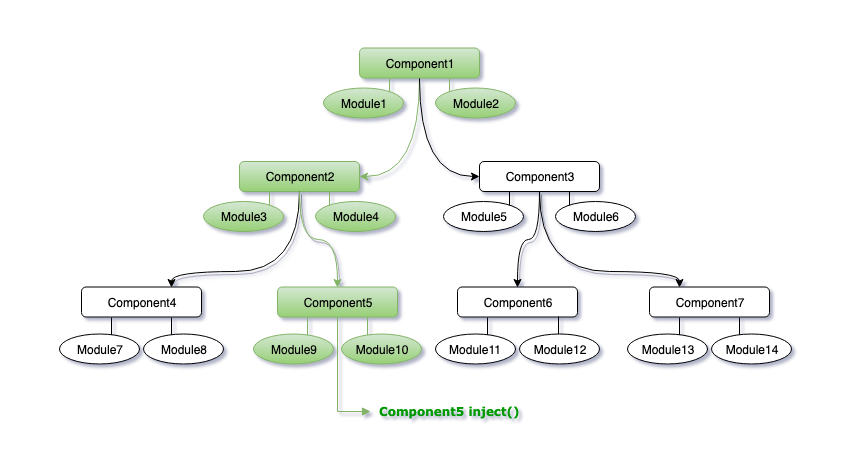

The diagram above was exported from draw.io. Its source (the exported page's mxGraphModel, read from the mxfile embedded in the PNG):
<mxGraphModel dx="1186" dy="1875" grid="1" gridSize="10" guides="1" tooltips="1" connect="1" arrows="1" fold="1" page="1" pageScale="1" pageWidth="850" pageHeight="1100" math="0" shadow="1">
  <root>
    <mxCell id="0" />
    <mxCell id="1" parent="0" />
    <mxCell id="gxmfdeqYCGpD0BLjBaJc-17" style="edgeStyle=orthogonalEdgeStyle;orthogonalLoop=1;jettySize=auto;html=1;exitX=0.5;exitY=1;exitDx=0;exitDy=0;entryX=1;entryY=0.5;entryDx=0;entryDy=0;curved=1;fillColor=#d5e8d4;strokeColor=#82b366;gradientColor=#97d077;" parent="1" source="gxmfdeqYCGpD0BLjBaJc-1" target="gxmfdeqYCGpD0BLjBaJc-19" edge="1">
      <mxGeometry relative="1" as="geometry">
        <mxPoint x="364" y="151.5" as="targetPoint" />
      </mxGeometry>
    </mxCell>
    <mxCell id="gxmfdeqYCGpD0BLjBaJc-1" value="Component1" style="rounded=1;whiteSpace=wrap;html=1;fillColor=#d5e8d4;strokeColor=#82b366;gradientColor=#97d077;" parent="1" vertex="1">
      <mxGeometry x="359" y="46.5" width="120" height="30" as="geometry" />
    </mxCell>
    <mxCell id="gxmfdeqYCGpD0BLjBaJc-18" style="edgeStyle=orthogonalEdgeStyle;curved=1;orthogonalLoop=1;jettySize=auto;html=1;exitX=0.5;exitY=1;exitDx=0;exitDy=0;entryX=0;entryY=0.5;entryDx=0;entryDy=0;" parent="1" source="gxmfdeqYCGpD0BLjBaJc-1" target="gxmfdeqYCGpD0BLjBaJc-24" edge="1">
      <mxGeometry relative="1" as="geometry">
        <mxPoint x="484" y="151.5" as="targetPoint" />
      </mxGeometry>
    </mxCell>
    <mxCell id="gxmfdeqYCGpD0BLjBaJc-10" style="edgeStyle=orthogonalEdgeStyle;rounded=0;orthogonalLoop=1;jettySize=auto;html=1;exitX=1;exitY=0;exitDx=0;exitDy=0;entryX=0.25;entryY=1;entryDx=0;entryDy=0;endArrow=none;endFill=0;gradientColor=#97d077;fillColor=#d5e8d4;strokeColor=#82b366;" parent="1" source="gxmfdeqYCGpD0BLjBaJc-4" target="gxmfdeqYCGpD0BLjBaJc-1" edge="1">
      <mxGeometry relative="1" as="geometry" />
    </mxCell>
    <mxCell id="gxmfdeqYCGpD0BLjBaJc-4" value="Module1" style="ellipse;whiteSpace=wrap;html=1;gradientColor=#97d077;fillColor=#d5e8d4;strokeColor=#82b366;" parent="1" vertex="1">
      <mxGeometry x="323" y="86.5" width="80" height="30" as="geometry" />
    </mxCell>
    <mxCell id="gxmfdeqYCGpD0BLjBaJc-11" style="edgeStyle=orthogonalEdgeStyle;rounded=0;orthogonalLoop=1;jettySize=auto;html=1;exitX=0;exitY=0;exitDx=0;exitDy=0;entryX=0.75;entryY=1;entryDx=0;entryDy=0;endArrow=none;endFill=0;gradientColor=#97d077;fillColor=#d5e8d4;strokeColor=#82b366;" parent="1" source="gxmfdeqYCGpD0BLjBaJc-5" target="gxmfdeqYCGpD0BLjBaJc-1" edge="1">
      <mxGeometry relative="1" as="geometry" />
    </mxCell>
    <mxCell id="gxmfdeqYCGpD0BLjBaJc-5" value="Module2" style="ellipse;whiteSpace=wrap;html=1;gradientColor=#97d077;fillColor=#d5e8d4;strokeColor=#82b366;" parent="1" vertex="1">
      <mxGeometry x="435" y="86.5" width="80" height="30" as="geometry" />
    </mxCell>
    <mxCell id="gxmfdeqYCGpD0BLjBaJc-55" style="edgeStyle=orthogonalEdgeStyle;orthogonalLoop=1;jettySize=auto;html=1;exitX=0.5;exitY=1;exitDx=0;exitDy=0;entryX=0.5;entryY=0;entryDx=0;entryDy=0;shadow=1;strokeColor=none;curved=1;" parent="1" source="gxmfdeqYCGpD0BLjBaJc-19" target="gxmfdeqYCGpD0BLjBaJc-44" edge="1">
      <mxGeometry relative="1" as="geometry" />
    </mxCell>
    <mxCell id="gxmfdeqYCGpD0BLjBaJc-19" value="Component2" style="rounded=1;whiteSpace=wrap;html=1;fillColor=#d5e8d4;strokeColor=#82b366;gradientColor=#97d077;" parent="1" vertex="1">
      <mxGeometry x="239" y="160" width="120" height="30" as="geometry" />
    </mxCell>
    <mxCell id="gxmfdeqYCGpD0BLjBaJc-20" style="edgeStyle=orthogonalEdgeStyle;rounded=0;orthogonalLoop=1;jettySize=auto;html=1;exitX=1;exitY=0;exitDx=0;exitDy=0;entryX=0.25;entryY=1;entryDx=0;entryDy=0;endArrow=none;endFill=0;gradientColor=#97d077;fillColor=#d5e8d4;strokeColor=#82b366;" parent="1" source="gxmfdeqYCGpD0BLjBaJc-21" target="gxmfdeqYCGpD0BLjBaJc-19" edge="1">
      <mxGeometry relative="1" as="geometry" />
    </mxCell>
    <mxCell id="gxmfdeqYCGpD0BLjBaJc-21" value="Module3" style="ellipse;whiteSpace=wrap;html=1;gradientColor=#97d077;fillColor=#d5e8d4;strokeColor=#82b366;" parent="1" vertex="1">
      <mxGeometry x="203" y="200" width="80" height="30" as="geometry" />
    </mxCell>
    <mxCell id="gxmfdeqYCGpD0BLjBaJc-22" style="edgeStyle=orthogonalEdgeStyle;rounded=0;orthogonalLoop=1;jettySize=auto;html=1;exitX=0;exitY=0;exitDx=0;exitDy=0;entryX=0.75;entryY=1;entryDx=0;entryDy=0;endArrow=none;endFill=0;gradientColor=#97d077;fillColor=#d5e8d4;strokeColor=#82b366;" parent="1" source="gxmfdeqYCGpD0BLjBaJc-23" target="gxmfdeqYCGpD0BLjBaJc-19" edge="1">
      <mxGeometry relative="1" as="geometry" />
    </mxCell>
    <mxCell id="gxmfdeqYCGpD0BLjBaJc-23" value="Module4" style="ellipse;whiteSpace=wrap;html=1;gradientColor=#97d077;fillColor=#d5e8d4;strokeColor=#82b366;" parent="1" vertex="1">
      <mxGeometry x="315" y="200" width="80" height="30" as="geometry" />
    </mxCell>
    <mxCell id="gxmfdeqYCGpD0BLjBaJc-24" value="Component3" style="rounded=1;whiteSpace=wrap;html=1;" parent="1" vertex="1">
      <mxGeometry x="479" y="160" width="120" height="30" as="geometry" />
    </mxCell>
    <mxCell id="gxmfdeqYCGpD0BLjBaJc-25" style="edgeStyle=orthogonalEdgeStyle;rounded=0;orthogonalLoop=1;jettySize=auto;html=1;exitX=1;exitY=0;exitDx=0;exitDy=0;entryX=0.25;entryY=1;entryDx=0;entryDy=0;endArrow=none;endFill=0;" parent="1" source="gxmfdeqYCGpD0BLjBaJc-26" target="gxmfdeqYCGpD0BLjBaJc-24" edge="1">
      <mxGeometry relative="1" as="geometry" />
    </mxCell>
    <mxCell id="gxmfdeqYCGpD0BLjBaJc-26" value="Module5" style="ellipse;whiteSpace=wrap;html=1;" parent="1" vertex="1">
      <mxGeometry x="443" y="200" width="80" height="30" as="geometry" />
    </mxCell>
    <mxCell id="gxmfdeqYCGpD0BLjBaJc-27" style="edgeStyle=orthogonalEdgeStyle;rounded=0;orthogonalLoop=1;jettySize=auto;html=1;exitX=0;exitY=0;exitDx=0;exitDy=0;entryX=0.75;entryY=1;entryDx=0;entryDy=0;endArrow=none;endFill=0;" parent="1" source="gxmfdeqYCGpD0BLjBaJc-28" target="gxmfdeqYCGpD0BLjBaJc-24" edge="1">
      <mxGeometry relative="1" as="geometry" />
    </mxCell>
    <mxCell id="gxmfdeqYCGpD0BLjBaJc-28" value="Module6" style="ellipse;whiteSpace=wrap;html=1;" parent="1" vertex="1">
      <mxGeometry x="555" y="200" width="80" height="30" as="geometry" />
    </mxCell>
    <mxCell id="gxmfdeqYCGpD0BLjBaJc-75" style="edgeStyle=orthogonalEdgeStyle;curved=1;orthogonalLoop=1;jettySize=auto;html=1;exitX=0.5;exitY=1;exitDx=0;exitDy=0;entryX=0.75;entryY=0;entryDx=0;entryDy=0;shadow=1;" parent="1" source="gxmfdeqYCGpD0BLjBaJc-19" target="gxmfdeqYCGpD0BLjBaJc-29" edge="1">
      <mxGeometry relative="1" as="geometry">
        <Array as="points">
          <mxPoint x="299" y="270" />
          <mxPoint x="171" y="270" />
        </Array>
      </mxGeometry>
    </mxCell>
    <mxCell id="gxmfdeqYCGpD0BLjBaJc-29" value="Component4" style="rounded=1;whiteSpace=wrap;html=1;" parent="1" vertex="1">
      <mxGeometry x="81" y="285.5" width="120" height="30" as="geometry" />
    </mxCell>
    <mxCell id="gxmfdeqYCGpD0BLjBaJc-30" style="edgeStyle=orthogonalEdgeStyle;rounded=0;orthogonalLoop=1;jettySize=auto;html=1;exitX=1;exitY=0;exitDx=0;exitDy=0;entryX=0.25;entryY=1;entryDx=0;entryDy=0;endArrow=none;endFill=0;" parent="1" source="gxmfdeqYCGpD0BLjBaJc-31" target="gxmfdeqYCGpD0BLjBaJc-29" edge="1">
      <mxGeometry relative="1" as="geometry" />
    </mxCell>
    <mxCell id="gxmfdeqYCGpD0BLjBaJc-31" value="Module7" style="ellipse;whiteSpace=wrap;html=1;" parent="1" vertex="1">
      <mxGeometry x="59" y="332.5" width="80" height="30" as="geometry" />
    </mxCell>
    <mxCell id="gxmfdeqYCGpD0BLjBaJc-32" style="edgeStyle=orthogonalEdgeStyle;rounded=0;orthogonalLoop=1;jettySize=auto;html=1;exitX=0;exitY=0;exitDx=0;exitDy=0;entryX=0.75;entryY=1;entryDx=0;entryDy=0;endArrow=none;endFill=0;" parent="1" source="gxmfdeqYCGpD0BLjBaJc-33" target="gxmfdeqYCGpD0BLjBaJc-29" edge="1">
      <mxGeometry relative="1" as="geometry" />
    </mxCell>
    <mxCell id="gxmfdeqYCGpD0BLjBaJc-33" value="Module8" style="ellipse;whiteSpace=wrap;html=1;" parent="1" vertex="1">
      <mxGeometry x="143" y="332.5" width="80" height="30" as="geometry" />
    </mxCell>
    <mxCell id="gxmfdeqYCGpD0BLjBaJc-70" style="edgeStyle=orthogonalEdgeStyle;curved=1;orthogonalLoop=1;jettySize=auto;html=1;exitX=0.5;exitY=1;exitDx=0;exitDy=0;entryX=0.5;entryY=0;entryDx=0;entryDy=0;shadow=1;" parent="1" source="gxmfdeqYCGpD0BLjBaJc-24" target="gxmfdeqYCGpD0BLjBaJc-34" edge="1">
      <mxGeometry relative="1" as="geometry" />
    </mxCell>
    <mxCell id="gxmfdeqYCGpD0BLjBaJc-34" value="Component6" style="rounded=1;whiteSpace=wrap;html=1;" parent="1" vertex="1">
      <mxGeometry x="457" y="285.5" width="120" height="30" as="geometry" />
    </mxCell>
    <mxCell id="gxmfdeqYCGpD0BLjBaJc-35" style="edgeStyle=orthogonalEdgeStyle;rounded=0;orthogonalLoop=1;jettySize=auto;html=1;exitX=1;exitY=0;exitDx=0;exitDy=0;entryX=0.25;entryY=1;entryDx=0;entryDy=0;endArrow=none;endFill=0;" parent="1" source="gxmfdeqYCGpD0BLjBaJc-36" target="gxmfdeqYCGpD0BLjBaJc-34" edge="1">
      <mxGeometry relative="1" as="geometry" />
    </mxCell>
    <mxCell id="gxmfdeqYCGpD0BLjBaJc-36" value="Module11" style="ellipse;whiteSpace=wrap;html=1;" parent="1" vertex="1">
      <mxGeometry x="435" y="332.5" width="80" height="30" as="geometry" />
    </mxCell>
    <mxCell id="rTaV4AirEyG_lDeZ_-9L-1" style="edgeStyle=orthogonalEdgeStyle;rounded=0;orthogonalLoop=1;jettySize=auto;html=1;exitX=0.5;exitY=0;exitDx=0;exitDy=0;entryX=0.842;entryY=0.983;entryDx=0;entryDy=0;entryPerimeter=0;endArrow=none;endFill=0;" edge="1" parent="1" source="gxmfdeqYCGpD0BLjBaJc-38" target="gxmfdeqYCGpD0BLjBaJc-34">
      <mxGeometry relative="1" as="geometry" />
    </mxCell>
    <mxCell id="gxmfdeqYCGpD0BLjBaJc-38" value="Module12" style="ellipse;whiteSpace=wrap;html=1;" parent="1" vertex="1">
      <mxGeometry x="519" y="332.5" width="80" height="30" as="geometry" />
    </mxCell>
    <mxCell id="gxmfdeqYCGpD0BLjBaJc-69" style="edgeStyle=orthogonalEdgeStyle;curved=1;orthogonalLoop=1;jettySize=auto;html=1;exitX=0.5;exitY=1;exitDx=0;exitDy=0;entryX=0.5;entryY=0;entryDx=0;entryDy=0;shadow=1;fillColor=#d5e8d4;strokeColor=#82b366;gradientColor=#97d077;" parent="1" source="gxmfdeqYCGpD0BLjBaJc-19" target="gxmfdeqYCGpD0BLjBaJc-44" edge="1">
      <mxGeometry relative="1" as="geometry" />
    </mxCell>
    <mxCell id="rTaV4AirEyG_lDeZ_-9L-13" style="edgeStyle=orthogonalEdgeStyle;rounded=0;orthogonalLoop=1;jettySize=auto;html=1;exitX=0.5;exitY=1;exitDx=0;exitDy=0;endArrow=block;endFill=1;fontColor=#009900;fillColor=#d5e8d4;strokeColor=#82b366;gradientColor=#97d077;" edge="1" parent="1" source="gxmfdeqYCGpD0BLjBaJc-44">
      <mxGeometry relative="1" as="geometry">
        <mxPoint x="370" y="410" as="targetPoint" />
        <Array as="points">
          <mxPoint x="337" y="410" />
        </Array>
      </mxGeometry>
    </mxCell>
    <mxCell id="gxmfdeqYCGpD0BLjBaJc-44" value="Component5" style="rounded=1;whiteSpace=wrap;html=1;fillColor=#d5e8d4;strokeColor=#82b366;gradientColor=#97d077;" parent="1" vertex="1">
      <mxGeometry x="277" y="285.5" width="120" height="30" as="geometry" />
    </mxCell>
    <mxCell id="gxmfdeqYCGpD0BLjBaJc-45" style="edgeStyle=orthogonalEdgeStyle;rounded=0;orthogonalLoop=1;jettySize=auto;html=1;exitX=1;exitY=0;exitDx=0;exitDy=0;entryX=0.25;entryY=1;entryDx=0;entryDy=0;endArrow=none;endFill=0;gradientColor=#97d077;fillColor=#d5e8d4;strokeColor=#82b366;" parent="1" source="gxmfdeqYCGpD0BLjBaJc-46" target="gxmfdeqYCGpD0BLjBaJc-44" edge="1">
      <mxGeometry relative="1" as="geometry" />
    </mxCell>
    <mxCell id="gxmfdeqYCGpD0BLjBaJc-46" value="Module9" style="ellipse;whiteSpace=wrap;html=1;gradientColor=#97d077;fillColor=#d5e8d4;strokeColor=#82b366;" parent="1" vertex="1">
      <mxGeometry x="253" y="332.5" width="80" height="30" as="geometry" />
    </mxCell>
    <mxCell id="gxmfdeqYCGpD0BLjBaJc-47" style="edgeStyle=orthogonalEdgeStyle;rounded=0;orthogonalLoop=1;jettySize=auto;html=1;exitX=0;exitY=0;exitDx=0;exitDy=0;entryX=0.75;entryY=1;entryDx=0;entryDy=0;endArrow=none;endFill=0;gradientColor=#97d077;fillColor=#d5e8d4;strokeColor=#82b366;" parent="1" source="gxmfdeqYCGpD0BLjBaJc-48" target="gxmfdeqYCGpD0BLjBaJc-44" edge="1">
      <mxGeometry relative="1" as="geometry" />
    </mxCell>
    <mxCell id="gxmfdeqYCGpD0BLjBaJc-48" value="Module10" style="ellipse;whiteSpace=wrap;html=1;gradientColor=#97d077;fillColor=#d5e8d4;strokeColor=#82b366;" parent="1" vertex="1">
      <mxGeometry x="341" y="332.5" width="80" height="30" as="geometry" />
    </mxCell>
    <mxCell id="gxmfdeqYCGpD0BLjBaJc-74" style="edgeStyle=orthogonalEdgeStyle;curved=1;orthogonalLoop=1;jettySize=auto;html=1;exitX=0.5;exitY=1;exitDx=0;exitDy=0;entryX=0.25;entryY=0;entryDx=0;entryDy=0;shadow=1;" parent="1" source="gxmfdeqYCGpD0BLjBaJc-24" target="gxmfdeqYCGpD0BLjBaJc-49" edge="1">
      <mxGeometry relative="1" as="geometry">
        <Array as="points">
          <mxPoint x="539" y="270" />
          <mxPoint x="679" y="270" />
        </Array>
      </mxGeometry>
    </mxCell>
    <mxCell id="gxmfdeqYCGpD0BLjBaJc-49" value="Component7" style="rounded=1;whiteSpace=wrap;html=1;" parent="1" vertex="1">
      <mxGeometry x="649" y="285.5" width="120" height="30" as="geometry" />
    </mxCell>
    <mxCell id="gxmfdeqYCGpD0BLjBaJc-50" style="edgeStyle=orthogonalEdgeStyle;rounded=0;orthogonalLoop=1;jettySize=auto;html=1;exitX=1;exitY=0;exitDx=0;exitDy=0;entryX=0.25;entryY=1;entryDx=0;entryDy=0;endArrow=none;endFill=0;" parent="1" source="gxmfdeqYCGpD0BLjBaJc-51" target="gxmfdeqYCGpD0BLjBaJc-49" edge="1">
      <mxGeometry relative="1" as="geometry" />
    </mxCell>
    <mxCell id="gxmfdeqYCGpD0BLjBaJc-51" value="Module13" style="ellipse;whiteSpace=wrap;html=1;" parent="1" vertex="1">
      <mxGeometry x="627" y="332.5" width="80" height="30" as="geometry" />
    </mxCell>
    <mxCell id="gxmfdeqYCGpD0BLjBaJc-52" style="edgeStyle=orthogonalEdgeStyle;rounded=0;orthogonalLoop=1;jettySize=auto;html=1;exitX=0;exitY=0;exitDx=0;exitDy=0;entryX=0.75;entryY=1;entryDx=0;entryDy=0;endArrow=none;endFill=0;" parent="1" source="gxmfdeqYCGpD0BLjBaJc-53" target="gxmfdeqYCGpD0BLjBaJc-49" edge="1">
      <mxGeometry relative="1" as="geometry" />
    </mxCell>
    <mxCell id="gxmfdeqYCGpD0BLjBaJc-53" value="Module14" style="ellipse;whiteSpace=wrap;html=1;" parent="1" vertex="1">
      <mxGeometry x="711" y="332.5" width="80" height="30" as="geometry" />
    </mxCell>
    <mxCell id="rTaV4AirEyG_lDeZ_-9L-2" value="" style="endArrow=none;html=1;fillColor=none;rounded=0;strokeColor=none;" edge="1" parent="1">
      <mxGeometry width="50" height="50" relative="1" as="geometry">
        <mxPoint y="450" as="sourcePoint" />
        <mxPoint x="850" y="450" as="targetPoint" />
        <Array as="points" />
      </mxGeometry>
    </mxCell>
    <mxCell id="rTaV4AirEyG_lDeZ_-9L-3" value="" style="endArrow=none;html=1;fillColor=none;rounded=0;strokeColor=none;" edge="1" parent="1">
      <mxGeometry width="50" height="50" relative="1" as="geometry">
        <mxPoint y="-1" as="sourcePoint" />
        <mxPoint x="850" y="-1" as="targetPoint" />
      </mxGeometry>
    </mxCell>
    <mxCell id="rTaV4AirEyG_lDeZ_-9L-8" value="&lt;font face=&quot;Verdana&quot;&gt;&lt;b&gt;Component5 inject()&lt;/b&gt;&lt;/font&gt;" style="text;html=1;resizable=0;points=[];autosize=1;align=left;verticalAlign=top;spacingTop=-4;fontColor=#009900;" vertex="1" parent="1">
      <mxGeometry x="377" y="401" width="160" height="20" as="geometry" />
    </mxCell>
  </root>
</mxGraphModel>